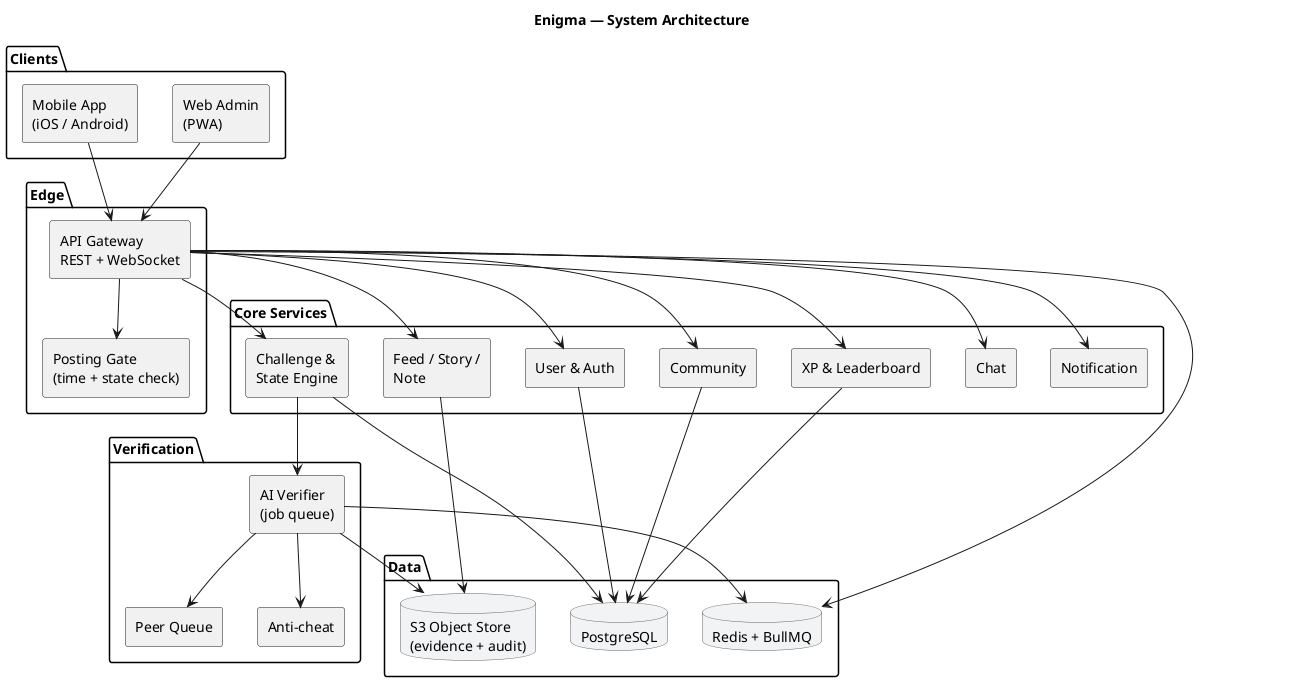

The diagram above was rendered by PlantUML. Its source (embedded in the PNG):
@startuml
title Enigma — System Architecture
skinparam backgroundColor #FFFFFF
skinparam componentStyle rectangle
skinparam rectangle {
  BackgroundColor #E8F0FE
  BorderColor #1A73E8
  FontSize 12
}
skinparam database {
  BackgroundColor #F1F3F4
  BorderColor #5F6368
}
package "Clients" {
  [Mobile App\n(iOS / Android)] as MOB
  [Web Admin\n(PWA)] as WEB
}
package "Edge" {
  [API Gateway\nREST + WebSocket] as GW
  [Posting Gate\n(time + state check)] as GATE
}
package "Core Services" {
  [User & Auth] as USR
  [Community] as COM
  [Challenge &\nState Engine] as CH
  [Feed / Story /\nNote] as FEED
  [Chat] as CHAT
  [Notification] as NOTIF
  [XP & Leaderboard] as XP
}
package "Verification" {
  [Anti-cheat] as AC
  [AI Verifier\n(job queue)] as AIS
  [Peer Queue] as PQ
}
package "Data" {
  database "PostgreSQL" as PG
  database "Redis + BullMQ" as RD
  database "S3 Object Store\n(evidence + audit)" as S3
}
MOB --> GW
WEB --> GW
GW --> GATE
GW --> USR
GW --> COM
GW --> CH
GW --> FEED
GW --> CHAT
GW --> NOTIF
GW --> XP
CH --> AIS
AIS --> AC
AIS --> PQ
USR --> PG
COM --> PG
CH --> PG
XP --> PG
GW --> RD
AIS --> RD
FEED --> S3
AIS --> S3
@enduml